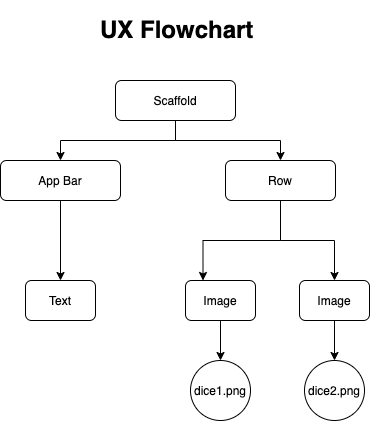

The diagram above was exported from draw.io. Its source (the exported page's mxGraphModel, read from the mxfile embedded in the PNG):
<mxGraphModel dx="803" dy="349" grid="1" gridSize="10" guides="1" tooltips="1" connect="1" arrows="1" fold="1" page="1" pageScale="1" pageWidth="827" pageHeight="1169" math="0" shadow="0">
  <root>
    <mxCell id="WIyWlLk6GJQsqaUBKTNV-0" />
    <mxCell id="WIyWlLk6GJQsqaUBKTNV-1" parent="WIyWlLk6GJQsqaUBKTNV-0" />
    <mxCell id="UOVGfuAtfwuJ7Ck7Py7h-2" style="edgeStyle=orthogonalEdgeStyle;rounded=0;orthogonalLoop=1;jettySize=auto;html=1;entryX=0.5;entryY=0;entryDx=0;entryDy=0;" edge="1" parent="WIyWlLk6GJQsqaUBKTNV-1" source="WIyWlLk6GJQsqaUBKTNV-3" target="WIyWlLk6GJQsqaUBKTNV-11">
      <mxGeometry relative="1" as="geometry" />
    </mxCell>
    <mxCell id="UOVGfuAtfwuJ7Ck7Py7h-18" style="edgeStyle=orthogonalEdgeStyle;rounded=0;orthogonalLoop=1;jettySize=auto;html=1;entryX=0.5;entryY=0;entryDx=0;entryDy=0;" edge="1" parent="WIyWlLk6GJQsqaUBKTNV-1" source="WIyWlLk6GJQsqaUBKTNV-3" target="WIyWlLk6GJQsqaUBKTNV-7">
      <mxGeometry relative="1" as="geometry" />
    </mxCell>
    <mxCell id="WIyWlLk6GJQsqaUBKTNV-3" value="Scaffold" style="rounded=1;whiteSpace=wrap;html=1;fontSize=12;glass=0;strokeWidth=1;shadow=0;" parent="WIyWlLk6GJQsqaUBKTNV-1" vertex="1">
      <mxGeometry x="160" y="80" width="120" height="40" as="geometry" />
    </mxCell>
    <mxCell id="UOVGfuAtfwuJ7Ck7Py7h-5" style="edgeStyle=orthogonalEdgeStyle;rounded=0;orthogonalLoop=1;jettySize=auto;html=1;entryX=0.5;entryY=0;entryDx=0;entryDy=0;" edge="1" parent="WIyWlLk6GJQsqaUBKTNV-1" source="WIyWlLk6GJQsqaUBKTNV-7" target="UOVGfuAtfwuJ7Ck7Py7h-3">
      <mxGeometry relative="1" as="geometry" />
    </mxCell>
    <mxCell id="UOVGfuAtfwuJ7Ck7Py7h-7" style="edgeStyle=orthogonalEdgeStyle;rounded=0;orthogonalLoop=1;jettySize=auto;html=1;entryX=0.25;entryY=0;entryDx=0;entryDy=0;" edge="1" parent="WIyWlLk6GJQsqaUBKTNV-1" source="WIyWlLk6GJQsqaUBKTNV-7" target="WIyWlLk6GJQsqaUBKTNV-12">
      <mxGeometry relative="1" as="geometry" />
    </mxCell>
    <mxCell id="WIyWlLk6GJQsqaUBKTNV-7" value="Row" style="rounded=1;whiteSpace=wrap;html=1;fontSize=12;glass=0;strokeWidth=1;shadow=0;" parent="WIyWlLk6GJQsqaUBKTNV-1" vertex="1">
      <mxGeometry x="270" y="160" width="110" height="40" as="geometry" />
    </mxCell>
    <mxCell id="UOVGfuAtfwuJ7Ck7Py7h-10" style="edgeStyle=orthogonalEdgeStyle;rounded=0;orthogonalLoop=1;jettySize=auto;html=1;entryX=0.5;entryY=0;entryDx=0;entryDy=0;" edge="1" parent="WIyWlLk6GJQsqaUBKTNV-1" source="WIyWlLk6GJQsqaUBKTNV-11" target="UOVGfuAtfwuJ7Ck7Py7h-8">
      <mxGeometry relative="1" as="geometry" />
    </mxCell>
    <mxCell id="WIyWlLk6GJQsqaUBKTNV-11" value="App Bar" style="rounded=1;whiteSpace=wrap;html=1;fontSize=12;glass=0;strokeWidth=1;shadow=0;" parent="WIyWlLk6GJQsqaUBKTNV-1" vertex="1">
      <mxGeometry x="45" y="160" width="120" height="40" as="geometry" />
    </mxCell>
    <mxCell id="UOVGfuAtfwuJ7Ck7Py7h-15" value="" style="edgeStyle=orthogonalEdgeStyle;rounded=0;orthogonalLoop=1;jettySize=auto;html=1;" edge="1" parent="WIyWlLk6GJQsqaUBKTNV-1" source="WIyWlLk6GJQsqaUBKTNV-12" target="UOVGfuAtfwuJ7Ck7Py7h-11">
      <mxGeometry relative="1" as="geometry" />
    </mxCell>
    <mxCell id="WIyWlLk6GJQsqaUBKTNV-12" value="Image" style="rounded=1;whiteSpace=wrap;html=1;fontSize=12;glass=0;strokeWidth=1;shadow=0;" parent="WIyWlLk6GJQsqaUBKTNV-1" vertex="1">
      <mxGeometry x="230" y="280" width="70" height="40" as="geometry" />
    </mxCell>
    <mxCell id="UOVGfuAtfwuJ7Ck7Py7h-14" style="edgeStyle=orthogonalEdgeStyle;rounded=0;orthogonalLoop=1;jettySize=auto;html=1;entryX=0.5;entryY=0;entryDx=0;entryDy=0;" edge="1" parent="WIyWlLk6GJQsqaUBKTNV-1" source="UOVGfuAtfwuJ7Ck7Py7h-3" target="UOVGfuAtfwuJ7Ck7Py7h-12">
      <mxGeometry relative="1" as="geometry" />
    </mxCell>
    <mxCell id="UOVGfuAtfwuJ7Ck7Py7h-3" value="Image" style="rounded=1;whiteSpace=wrap;html=1;fontSize=12;glass=0;strokeWidth=1;shadow=0;" vertex="1" parent="WIyWlLk6GJQsqaUBKTNV-1">
      <mxGeometry x="344" y="280" width="70" height="40" as="geometry" />
    </mxCell>
    <mxCell id="UOVGfuAtfwuJ7Ck7Py7h-8" value="Text" style="rounded=1;whiteSpace=wrap;html=1;" vertex="1" parent="WIyWlLk6GJQsqaUBKTNV-1">
      <mxGeometry x="70" y="280" width="70" height="40" as="geometry" />
    </mxCell>
    <mxCell id="UOVGfuAtfwuJ7Ck7Py7h-11" value="dice1.png" style="ellipse;whiteSpace=wrap;html=1;" vertex="1" parent="WIyWlLk6GJQsqaUBKTNV-1">
      <mxGeometry x="235" y="360" width="60" height="60" as="geometry" />
    </mxCell>
    <mxCell id="UOVGfuAtfwuJ7Ck7Py7h-12" value="dice2.png" style="ellipse;whiteSpace=wrap;html=1;" vertex="1" parent="WIyWlLk6GJQsqaUBKTNV-1">
      <mxGeometry x="349" y="360" width="60" height="60" as="geometry" />
    </mxCell>
    <mxCell id="UOVGfuAtfwuJ7Ck7Py7h-19" value="&lt;h1&gt;UX Flowchart&lt;/h1&gt;" style="text;html=1;strokeColor=none;fillColor=none;spacing=5;spacingTop=-20;whiteSpace=wrap;overflow=hidden;rounded=0;" vertex="1" parent="WIyWlLk6GJQsqaUBKTNV-1">
      <mxGeometry x="140" y="10" width="181" height="50" as="geometry" />
    </mxCell>
  </root>
</mxGraphModel>